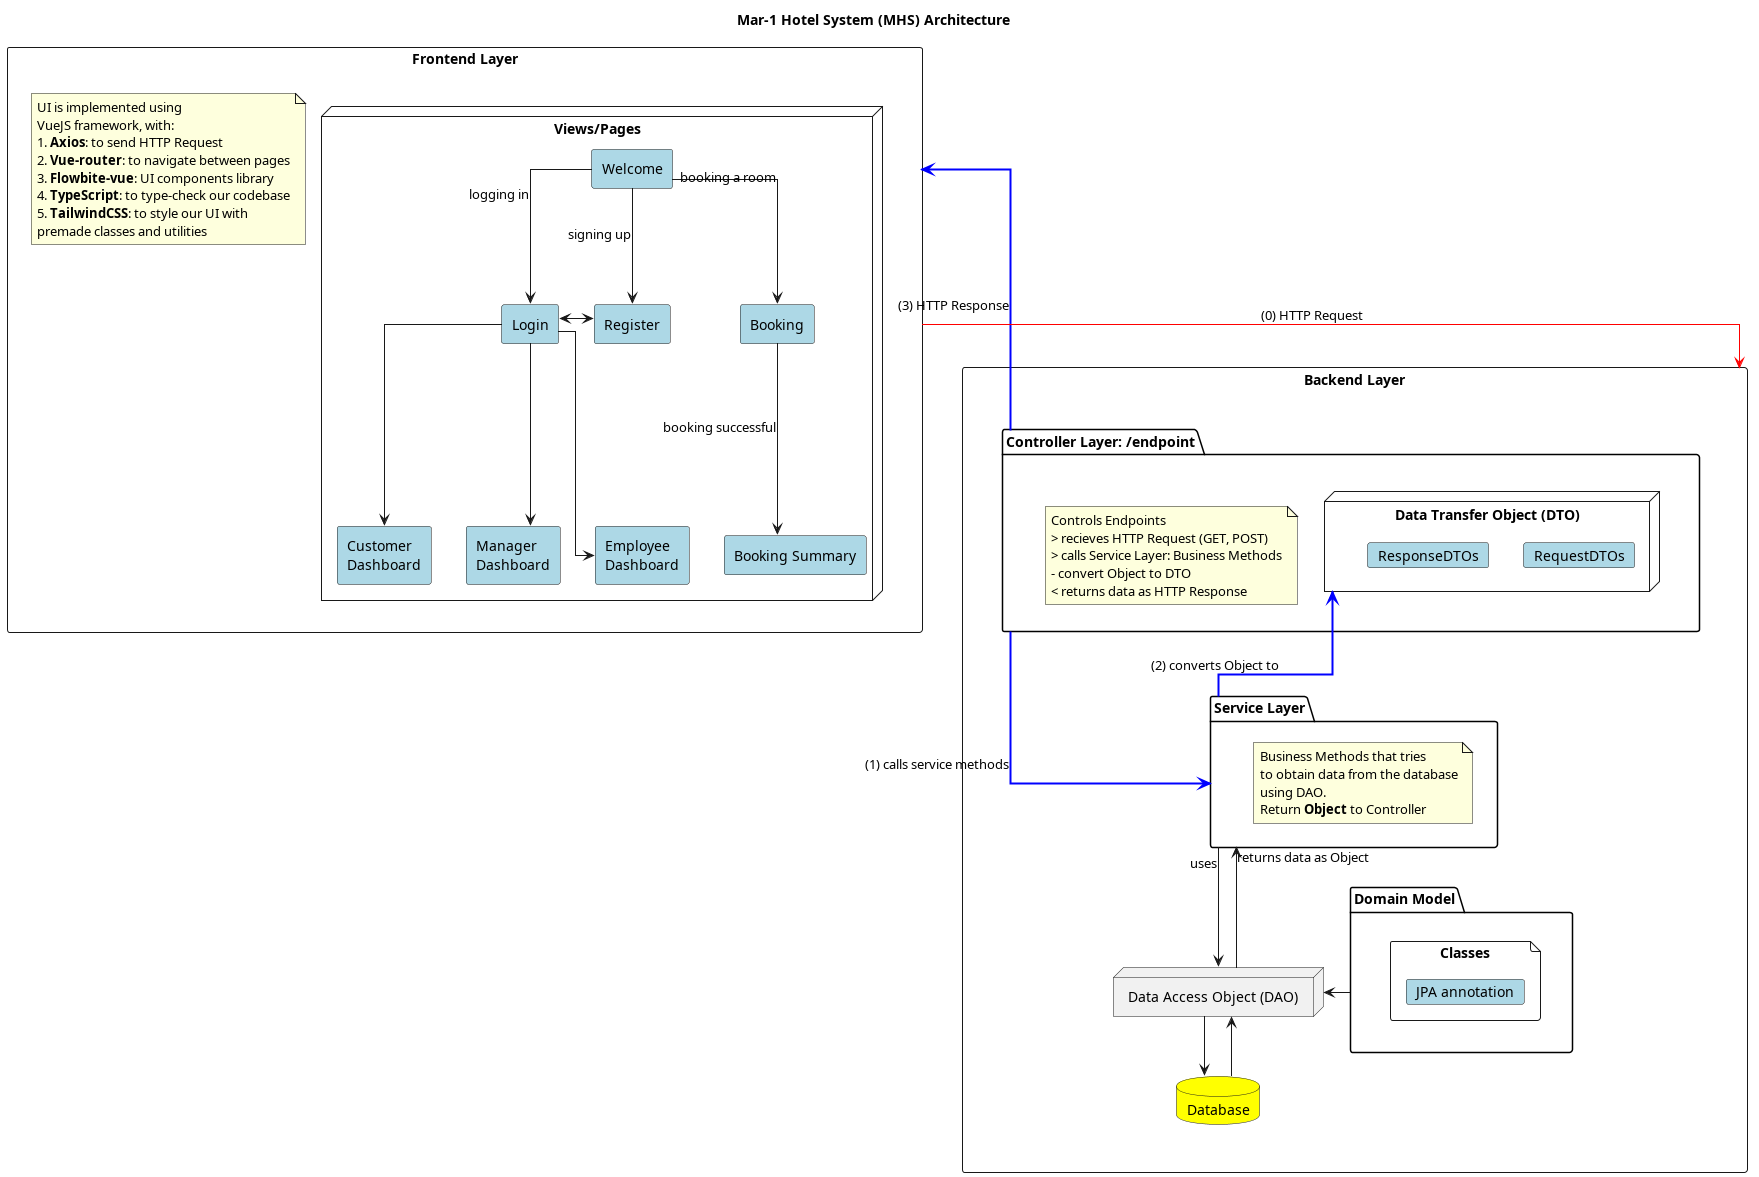

The diagram above was rendered by PlantUML. Its source (embedded in the PNG):
@startuml
title "Mar-1 Hotel System (MHS) Architecture"
' Using PlantUML Deployment Diagram

rectangle Frontend as "Frontend Layer" {
    note as UN
    UI is implemented using
    VueJS framework, with:
    # <b>Axios</b>: to send HTTP Request
    # <b>Vue-router</b>: to navigate between pages
    # <b>Flowbite-vue</b>: UI components library
    # <b>TypeScript</b>: to type-check our codebase
    # <b>TailwindCSS</b>: to style our UI with
    premade classes and utilities
    end note

    node Pages as "Views/Pages" {
        rectangle "Welcome" as wc #LightBlue
        rectangle "Login" as l #LightBlue
        rectangle "Register" as r #LightBlue
        rectangle "Booking" as b #LightBlue
        rectangle "Booking Summary" as bs #LightBlue
        rectangle "Customer\nDashboard" as c #LightBlue
        rectangle "Manager\nDashboard" as m #LightBlue
        rectangle "Employee\nDashboard" as e #LightBlue

        wc --> b : booking a room
        wc --> l : logging in
        wc --> r: signing up

        b -down-> bs : booking successful
        r <-left-> l

        l -down-> c
        l --> m
        l --> e
    }
}


rectangle Backend as "Backend Layer" {
    together {
        package DM as "Domain Model" {
            file DM_C as "Classes" {
                card "JPA annotation" #LightBlue
            }
        }
        node DAO as "Data Access Object (DAO)"
        database DB as "Database" #Yellow


        DM --right-> DAO
        DAO --> DB
        DB --> DAO

        package Service as "Service Layer" {
            note as SN
            Business Methods that tries
            to obtain data from the database
            using DAO.
            Return <b>Object</b> to Controller
            end note
        }
        DAO -up-> Service : "returns data as Object"
        Service -left-> DAO : "uses"
    }
    package Controller as "Controller Layer: /endpoint" {
        note as CN
        Controls Endpoints
        > recieves HTTP Request (GET, POST)
        > calls Service Layer: Business Methods
        - convert Object to DTO
        < returns data as HTTP Response
        end note

        node DTO as "Data Transfer Object (DTO)" {
            card "RequestDTOs" #LightBlue
            card "ResponseDTOs" #LightBlue
        }

    }


    Service -up[#blue,bold]-> DTO : (2) converts Object to
    Service <-left[#blue,bold]- Controller : (1) calls service methods
}

Controller --[#blue,bold]up-> Frontend : (3) HTTP Response
Backend <-[#red]down- Frontend : (0) HTTP Request

skinparam Linetype ortho
@enduml